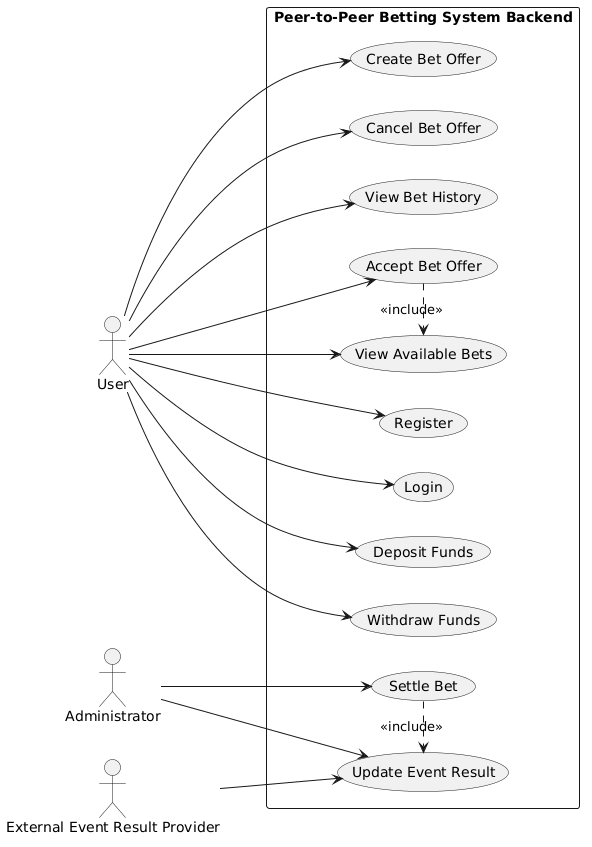

The diagram above was rendered by PlantUML. Its source (embedded in the PNG):
@startuml
left to right direction

actor User
actor Administrator
actor "External Event Result Provider" as ResultProvider

rectangle "Peer-to-Peer Betting System Backend" {
  usecase "Register" as UC1
  usecase "Login" as UC2
  usecase "Deposit Funds" as UC3
  usecase "Withdraw Funds" as UC4
  usecase "Create Bet Offer" as UC5
  usecase "View Available Bets" as UC6
  usecase "Accept Bet Offer" as UC7
  usecase "Cancel Bet Offer" as UC8
  usecase "View Bet History" as UC9
  usecase "Update Event Result" as UC10
  usecase "Settle Bet" as UC11
}

User --> UC1
User --> UC2
User --> UC3
User --> UC4
User --> UC5
User --> UC6
User --> UC7
User --> UC8
User --> UC9

Administrator --> UC10
Administrator --> UC11

ResultProvider --> UC10

UC7 .> UC6 : <<include>>
UC11 .> UC10 : <<include>>
@enduml